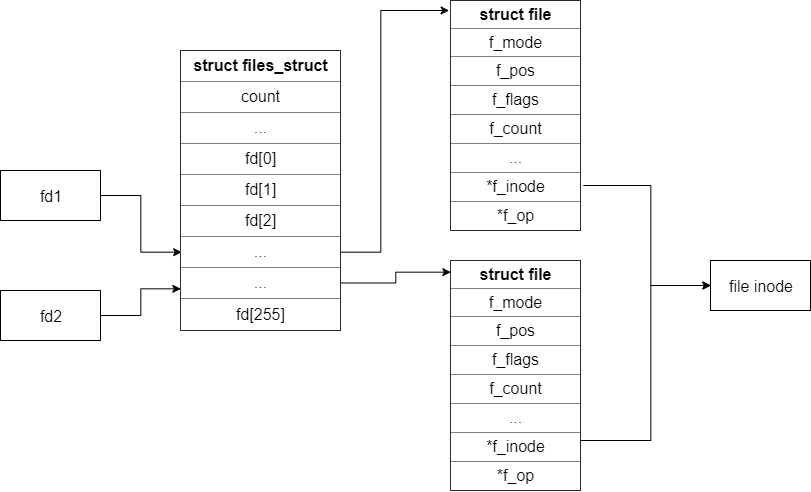

The diagram above was exported from draw.io. Its source (the exported page's mxGraphModel, read from the mxfile embedded in the PNG):
<mxGraphModel dx="893" dy="660" grid="1" gridSize="10" guides="1" tooltips="1" connect="1" arrows="1" fold="1" page="1" pageScale="1" pageWidth="850" pageHeight="1100" math="0" shadow="0">
  <root>
    <mxCell id="Jny4XFDdHmDY4lThA1wT-0" />
    <mxCell id="Jny4XFDdHmDY4lThA1wT-1" parent="Jny4XFDdHmDY4lThA1wT-0" />
    <mxCell id="NXQ7AhztiPww-0wvQlMj-0" style="edgeStyle=orthogonalEdgeStyle;rounded=0;orthogonalLoop=1;jettySize=auto;html=1;exitX=1;exitY=0.5;exitDx=0;exitDy=0;entryX=0.005;entryY=0.719;entryDx=0;entryDy=0;entryPerimeter=0;" parent="Jny4XFDdHmDY4lThA1wT-1" source="NXQ7AhztiPww-0wvQlMj-1" target="NXQ7AhztiPww-0wvQlMj-3" edge="1">
      <mxGeometry relative="1" as="geometry" />
    </mxCell>
    <mxCell id="NXQ7AhztiPww-0wvQlMj-1" value="&lt;font style=&quot;font-size: 16px&quot;&gt;fd1&lt;/font&gt;" style="rounded=0;whiteSpace=wrap;html=1;" parent="Jny4XFDdHmDY4lThA1wT-1" vertex="1">
      <mxGeometry x="40" y="170" width="100" height="50" as="geometry" />
    </mxCell>
    <mxCell id="NXQ7AhztiPww-0wvQlMj-2" style="edgeStyle=orthogonalEdgeStyle;rounded=0;orthogonalLoop=1;jettySize=auto;html=1;exitX=1.003;exitY=0.719;exitDx=0;exitDy=0;entryX=-0.008;entryY=0.043;entryDx=0;entryDy=0;entryPerimeter=0;exitPerimeter=0;" parent="Jny4XFDdHmDY4lThA1wT-1" source="NXQ7AhztiPww-0wvQlMj-3" target="NXQ7AhztiPww-0wvQlMj-4" edge="1">
      <mxGeometry relative="1" as="geometry">
        <Array as="points">
          <mxPoint x="420" y="251" />
          <mxPoint x="420" y="10" />
        </Array>
      </mxGeometry>
    </mxCell>
    <mxCell id="NXQ7AhztiPww-0wvQlMj-10" style="edgeStyle=orthogonalEdgeStyle;rounded=0;orthogonalLoop=1;jettySize=auto;html=1;exitX=1;exitY=0.829;exitDx=0;exitDy=0;entryX=0;entryY=0.052;entryDx=0;entryDy=0;entryPerimeter=0;startArrow=none;startFill=0;endArrow=classic;endFill=1;exitPerimeter=0;" parent="Jny4XFDdHmDY4lThA1wT-1" source="NXQ7AhztiPww-0wvQlMj-3" target="NXQ7AhztiPww-0wvQlMj-9" edge="1">
      <mxGeometry relative="1" as="geometry" />
    </mxCell>
    <mxCell id="NXQ7AhztiPww-0wvQlMj-3" value="&lt;table style=&quot;width: 100% ; height: 100% ; border-collapse: collapse ; font-size: 16px&quot; width=&quot;100%&quot; cellpadding=&quot;4&quot; border=&quot;1&quot;&gt;&lt;tbody&gt;&lt;tr&gt;&lt;th align=&quot;center&quot;&gt;&lt;font style=&quot;font-size: 16px&quot;&gt;&lt;b&gt;struct files_struct&lt;br&gt;&lt;/b&gt;&lt;/font&gt;&lt;/th&gt;&lt;/tr&gt;&lt;tr align=&quot;center&quot;&gt;&lt;td&gt;&lt;font style=&quot;font-size: 16px&quot;&gt;count&lt;/font&gt;&lt;/td&gt;&lt;/tr&gt;&lt;tr align=&quot;center&quot;&gt;&lt;td&gt;&lt;font style=&quot;font-size: 16px&quot;&gt;...&lt;br&gt;&lt;/font&gt;&lt;/td&gt;&lt;/tr&gt;&lt;tr align=&quot;center&quot;&gt;&lt;td&gt;&lt;font style=&quot;font-size: 16px&quot;&gt;fd[0]&lt;br&gt;&lt;/font&gt;&lt;/td&gt;&lt;/tr&gt;&lt;tr align=&quot;center&quot;&gt;&lt;td&gt;&lt;font style=&quot;font-size: 16px&quot;&gt;fd[1]&lt;br&gt;&lt;/font&gt;&lt;/td&gt;&lt;/tr&gt;&lt;tr&gt;&lt;td style=&quot;text-align: center&quot;&gt;fd[2]&lt;/td&gt;&lt;/tr&gt;&lt;tr align=&quot;center&quot;&gt;&lt;td&gt;&lt;font style=&quot;font-size: 16px&quot;&gt;...&lt;br&gt;&lt;/font&gt;&lt;/td&gt;&lt;/tr&gt;&lt;tr align=&quot;center&quot;&gt;&lt;td&gt;...&lt;br&gt;&lt;/td&gt;&lt;/tr&gt;&lt;tr align=&quot;center&quot;&gt;&lt;td&gt;&lt;font style=&quot;font-size: 16px&quot;&gt;fd[255]&lt;br&gt;&lt;/font&gt;&lt;/td&gt;&lt;/tr&gt;&lt;/tbody&gt;&lt;/table&gt;" style="text;html=1;strokeColor=none;fillColor=none;overflow=fill;" parent="Jny4XFDdHmDY4lThA1wT-1" vertex="1">
      <mxGeometry x="220" y="50" width="160" height="280" as="geometry" />
    </mxCell>
    <mxCell id="NXQ7AhztiPww-0wvQlMj-4" value="&lt;table style=&quot;width: 100% ; height: 100% ; border-collapse: collapse ; font-size: 16px&quot; width=&quot;100%&quot; cellpadding=&quot;4&quot; border=&quot;1&quot;&gt;&lt;tbody&gt;&lt;tr&gt;&lt;th align=&quot;center&quot;&gt;&lt;font style=&quot;font-size: 16px&quot;&gt;&lt;b&gt;struct file&lt;br&gt;&lt;/b&gt;&lt;/font&gt;&lt;/th&gt;&lt;/tr&gt;&lt;tr align=&quot;center&quot;&gt;&lt;td&gt;f_mode&lt;br&gt;&lt;/td&gt;&lt;/tr&gt;&lt;tr align=&quot;center&quot;&gt;&lt;td&gt;&lt;font style=&quot;font-size: 16px&quot;&gt;f_pos&lt;br&gt;&lt;/font&gt;&lt;/td&gt;&lt;/tr&gt;&lt;tr align=&quot;center&quot;&gt;&lt;td&gt;&lt;font style=&quot;font-size: 16px&quot;&gt;f_flags&lt;br&gt;&lt;/font&gt;&lt;/td&gt;&lt;/tr&gt;&lt;tr align=&quot;center&quot;&gt;&lt;td&gt;&lt;font style=&quot;font-size: 16px&quot;&gt;f_count&lt;br&gt;&lt;/font&gt;&lt;/td&gt;&lt;/tr&gt;&lt;tr align=&quot;center&quot;&gt;&lt;td&gt;&lt;font style=&quot;font-size: 16px&quot;&gt;...&lt;br&gt;&lt;/font&gt;&lt;/td&gt;&lt;/tr&gt;&lt;tr align=&quot;center&quot;&gt;&lt;td&gt;&lt;font style=&quot;font-size: 16px&quot;&gt;*f_inode&lt;br&gt;&lt;/font&gt;&lt;/td&gt;&lt;/tr&gt;&lt;tr align=&quot;center&quot;&gt;&lt;td&gt;*f_op&lt;br&gt;&lt;/td&gt;&lt;/tr&gt;&lt;/tbody&gt;&lt;/table&gt;" style="text;html=1;strokeColor=none;fillColor=none;overflow=fill;" parent="Jny4XFDdHmDY4lThA1wT-1" vertex="1">
      <mxGeometry x="490" width="130" height="230" as="geometry" />
    </mxCell>
    <mxCell id="NXQ7AhztiPww-0wvQlMj-5" style="edgeStyle=orthogonalEdgeStyle;rounded=0;orthogonalLoop=1;jettySize=auto;html=1;exitX=0;exitY=0.5;exitDx=0;exitDy=0;entryX=1.023;entryY=0.804;entryDx=0;entryDy=0;entryPerimeter=0;startArrow=classic;startFill=1;endArrow=none;endFill=0;" parent="Jny4XFDdHmDY4lThA1wT-1" source="NXQ7AhztiPww-0wvQlMj-6" target="NXQ7AhztiPww-0wvQlMj-4" edge="1">
      <mxGeometry relative="1" as="geometry">
        <Array as="points">
          <mxPoint x="690" y="285" />
          <mxPoint x="690" y="185" />
        </Array>
      </mxGeometry>
    </mxCell>
    <mxCell id="NXQ7AhztiPww-0wvQlMj-6" value="&lt;font style=&quot;font-size: 16px&quot;&gt;file inode&lt;/font&gt;" style="rounded=0;whiteSpace=wrap;html=1;" parent="Jny4XFDdHmDY4lThA1wT-1" vertex="1">
      <mxGeometry x="750" y="260" width="100" height="50" as="geometry" />
    </mxCell>
    <mxCell id="NXQ7AhztiPww-0wvQlMj-8" style="edgeStyle=orthogonalEdgeStyle;rounded=0;orthogonalLoop=1;jettySize=auto;html=1;exitX=1;exitY=0.5;exitDx=0;exitDy=0;startArrow=none;startFill=0;endArrow=classic;endFill=1;entryX=0.003;entryY=0.851;entryDx=0;entryDy=0;entryPerimeter=0;" parent="Jny4XFDdHmDY4lThA1wT-1" source="NXQ7AhztiPww-0wvQlMj-7" edge="1" target="NXQ7AhztiPww-0wvQlMj-3">
      <mxGeometry relative="1" as="geometry">
        <mxPoint x="218" y="288" as="targetPoint" />
        <Array as="points">
          <mxPoint x="180" y="315" />
          <mxPoint x="180" y="288" />
        </Array>
      </mxGeometry>
    </mxCell>
    <mxCell id="NXQ7AhztiPww-0wvQlMj-7" value="&lt;font style=&quot;font-size: 16px&quot;&gt;fd2&lt;/font&gt;" style="rounded=0;whiteSpace=wrap;html=1;" parent="Jny4XFDdHmDY4lThA1wT-1" vertex="1">
      <mxGeometry x="40" y="290" width="100" height="50" as="geometry" />
    </mxCell>
    <mxCell id="NXQ7AhztiPww-0wvQlMj-11" style="edgeStyle=orthogonalEdgeStyle;rounded=0;orthogonalLoop=1;jettySize=auto;html=1;entryX=0;entryY=0.5;entryDx=0;entryDy=0;startArrow=none;startFill=0;endArrow=classic;endFill=1;" parent="Jny4XFDdHmDY4lThA1wT-1" target="NXQ7AhztiPww-0wvQlMj-6" edge="1">
      <mxGeometry relative="1" as="geometry">
        <mxPoint x="620" y="440" as="sourcePoint" />
        <Array as="points">
          <mxPoint x="690" y="440" />
          <mxPoint x="690" y="285" />
        </Array>
      </mxGeometry>
    </mxCell>
    <mxCell id="NXQ7AhztiPww-0wvQlMj-9" value="&lt;table style=&quot;width: 100% ; height: 100% ; border-collapse: collapse ; font-size: 16px&quot; width=&quot;100%&quot; cellpadding=&quot;4&quot; border=&quot;1&quot;&gt;&lt;tbody&gt;&lt;tr&gt;&lt;th align=&quot;center&quot;&gt;&lt;font style=&quot;font-size: 16px&quot;&gt;&lt;b&gt;struct file&lt;br&gt;&lt;/b&gt;&lt;/font&gt;&lt;/th&gt;&lt;/tr&gt;&lt;tr align=&quot;center&quot;&gt;&lt;td&gt;f_mode&lt;br&gt;&lt;/td&gt;&lt;/tr&gt;&lt;tr align=&quot;center&quot;&gt;&lt;td&gt;&lt;font style=&quot;font-size: 16px&quot;&gt;f_pos&lt;br&gt;&lt;/font&gt;&lt;/td&gt;&lt;/tr&gt;&lt;tr align=&quot;center&quot;&gt;&lt;td&gt;&lt;font style=&quot;font-size: 16px&quot;&gt;f_flags&lt;br&gt;&lt;/font&gt;&lt;/td&gt;&lt;/tr&gt;&lt;tr align=&quot;center&quot;&gt;&lt;td&gt;&lt;font style=&quot;font-size: 16px&quot;&gt;f_count&lt;br&gt;&lt;/font&gt;&lt;/td&gt;&lt;/tr&gt;&lt;tr align=&quot;center&quot;&gt;&lt;td&gt;&lt;font style=&quot;font-size: 16px&quot;&gt;...&lt;br&gt;&lt;/font&gt;&lt;/td&gt;&lt;/tr&gt;&lt;tr align=&quot;center&quot;&gt;&lt;td&gt;&lt;font style=&quot;font-size: 16px&quot;&gt;*f_inode&lt;br&gt;&lt;/font&gt;&lt;/td&gt;&lt;/tr&gt;&lt;tr align=&quot;center&quot;&gt;&lt;td&gt;*f_op&lt;br&gt;&lt;/td&gt;&lt;/tr&gt;&lt;/tbody&gt;&lt;/table&gt;" style="text;html=1;strokeColor=none;fillColor=none;overflow=fill;" parent="Jny4XFDdHmDY4lThA1wT-1" vertex="1">
      <mxGeometry x="490" y="260" width="130" height="230" as="geometry" />
    </mxCell>
  </root>
</mxGraphModel>